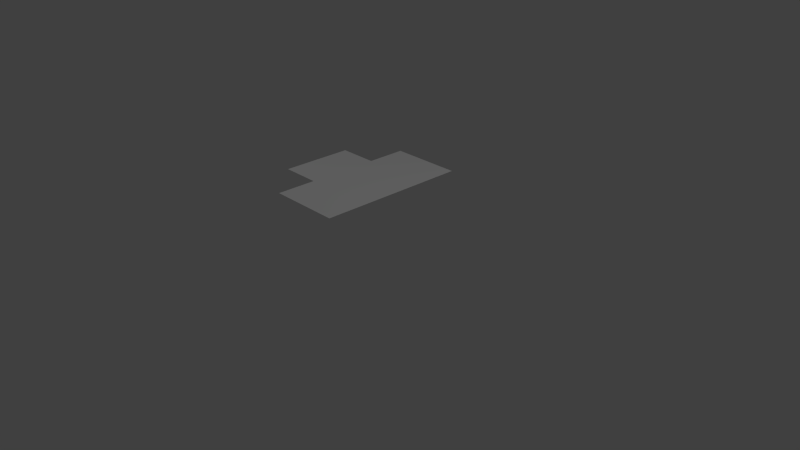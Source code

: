 # Source: StreetTriCorner_WithBorders.blend  (saved by Blender 2.78.0; exported with 4.5.12 LTS)
import bpy
from mathutils import Matrix  # noqa: F401  (used for matrix-valued properties, if any)

bpy.ops.wm.read_factory_settings(use_empty=True)
scene = bpy.context.scene
scene.name = 'Scene'

# ---- collections
col_collection_1 = bpy.data.collections.new('Collection 1'); scene.collection.children.link(col_collection_1)

# ---- materials (node trees are filled in below, after node groups)
mat_material = bpy.data.materials.new('Material')
mat_material.alpha_threshold = 0.0
mat_material.use_transparent_shadow = False
mat_material.roughness = 0.5
mat_material.specular_intensity = 0.0
mat_material.line_color = (0.0, 0.0, 0.0, 1.0)

# ---- material node trees

# ---- world
world_world = bpy.data.worlds.new('World'); scene.world = world_world
world_world.color = (0.05088, 0.05088, 0.05088)
world_world.use_sun_shadow = False
world_world.sun_shadow_jitter_overblur = 0.0
world_world.cycles.sampling_method = 'NONE'
world_world.cycles.sample_map_resolution = 256

# ---- cameras
cam_camera = bpy.data.cameras.new('Camera')
cam_camera.clip_end = 100.0
cam_camera.lens = 35.0
cam_camera.sensor_width = 32.0
cam_camera.sensor_height = 18.0
cam_camera.ortho_scale = 7.314
cam_camera.dof.focus_distance = 0.0
cam_camera.dof.aperture_fstop = 128.0

# ---- lights
light_point = bpy.data.lights.new('Point', 'POINT')
light_point.transmission_factor = 0.0
light_point.energy = 100.0
light_point.shadow_buffer_clip_start = 0.5
light_point.shadow_soft_size = 0.1
light_point.shadow_maximum_resolution = 0.006
light_point.use_absolute_resolution = True
light_point.cycles.use_multiple_importance_sampling = False
light_lamp = bpy.data.lights.new('Lamp', 'POINT')
light_lamp.transmission_factor = 0.0
light_lamp.cutoff_distance = 30.0
light_lamp.energy = 100.0
light_lamp.shadow_buffer_clip_start = 1.001
light_lamp.shadow_soft_size = 0.1
light_lamp.shadow_maximum_resolution = 0.006
light_lamp.use_absolute_resolution = True
light_lamp.cycles.use_multiple_importance_sampling = False

# ---- meshes
me_cube = bpy.data.meshes.new('Cube')
me_cube.from_pydata([(-1.0, 1.01, 0.476), (-1.0, 1.01, -0.476), (-0.476, 1.01, 0.476), (-0.476, 1.01, 1.0), (0.476, 1.01, 1.0), (-0.476, 1.01, -0.476), (0.476, 1.01, -1.0), (-0.476, 1.01, -1.0)], [], [(1, 0, 2, 3, 4, 6, 7, 5)])
_uv = me_cube.uv_layers.new(name='UVMap')
_uv.uv.foreach_set('vector', [0.1836, 0.5, 0.06738, 0.5, 0.06738, 0.5645, 0.003906, 0.5645, 0.003906, 0.6807, 0.248, 0.6807, 0.248, 0.5645, 0.1836, 0.5645])
me_cube.materials.append(mat_material)
me_cube.use_remesh_preserve_volume = False
me_cube.use_remesh_preserve_attributes = False
me_cube.use_mirror_vertex_groups = False
me_cube.update()

# ---- objects
ob_point = bpy.data.objects.new('Point', light_point)
ob_cube = bpy.data.objects.new('Cube', me_cube)
ob_lamp = bpy.data.objects.new('Lamp', light_lamp)
ob_camera = bpy.data.objects.new('Camera', cam_camera)

# ---- transforms, parenting, visibility, modifiers, constraints
ob_point.location = (-3.849, -2.114, 6.837)
ob_point.lineart.crease_threshold = 0.0
ob_cube.location = (0.0, 0.0, 0.0)
ob_cube.rotation_euler = (1.571, 0.0, 0.0)
ob_cube.lock_rotations_4d = False
ob_cube.empty_display_type = 'ARROWS'
ob_cube.lineart.crease_threshold = 0.0
ob_lamp.location = (4.076, 1.005, 5.904)
ob_lamp.rotation_euler = (0.6503, 0.05522, 1.866)
ob_lamp.lock_rotations_4d = False
ob_lamp.empty_display_type = 'ARROWS'
ob_lamp.color = (0.0, 0.0, 0.0, 0.0)
ob_lamp.lineart.crease_threshold = 0.0
ob_camera.location = (7.481, -6.508, 5.344)
ob_camera.rotation_euler = (1.109, 0.0, 0.8149)
ob_camera.lock_rotations_4d = False
ob_camera.empty_display_type = 'ARROWS'
ob_camera.color = (0.0, 0.0, 0.0, 0.0)
ob_camera.display_type = 'WIRE'
ob_camera.lineart.crease_threshold = 0.0

# ---- collection membership
col_collection_1.objects.link(ob_point)
col_collection_1.objects.link(ob_cube)
col_collection_1.objects.link(ob_lamp)
col_collection_1.objects.link(ob_camera)

# ---- scene / render settings (as saved in the file)
scene.camera = ob_camera
scene.frame_start = 1; scene.frame_end = 250; scene.frame_set(1)
scene.render.engine = 'BLENDER_EEVEE_NEXT'
scene.render.resolution_percentage = 50
scene.render.dither_intensity = 0.0
scene.cycles.use_denoising = False
scene.cycles.samples = 10
scene.cycles.sampling_pattern = 'TABULATED_SOBOL'
scene.cycles.light_sampling_threshold = 0.0
scene.cycles.use_adaptive_sampling = False
scene.cycles.use_light_tree = False
scene.cycles.blur_glossy = 0.0
scene.cycles.pixel_filter_type = 'GAUSSIAN'
scene.cycles.sample_clamp_indirect = 0.0
scene.view_settings.view_transform = 'Standard'
bpy.context.view_layer.update()
